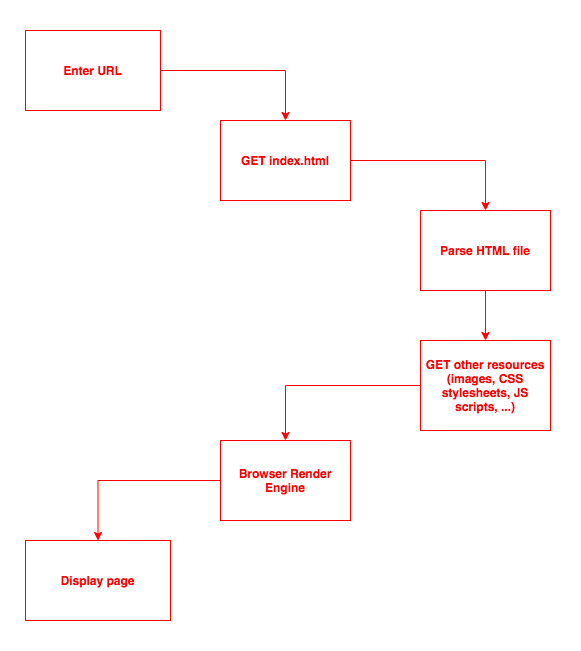

The diagram above was exported from draw.io. Its source (the exported page's mxGraphModel, read from the mxfile embedded in the PNG):
<mxGraphModel dx="1186" dy="741" grid="1" gridSize="10" guides="1" tooltips="1" connect="1" arrows="1" fold="1" page="1" pageScale="1" pageWidth="827" pageHeight="1169" math="0" shadow="0">
  <root>
    <mxCell id="0" />
    <mxCell id="1" parent="0" />
    <mxCell id="6t1yXIcwA1gIoiQt-MLy-3" value="" style="edgeStyle=orthogonalEdgeStyle;rounded=0;orthogonalLoop=1;jettySize=auto;html=1;strokeColor=#FF0000;" edge="1" parent="1" source="6t1yXIcwA1gIoiQt-MLy-1" target="6t1yXIcwA1gIoiQt-MLy-2">
      <mxGeometry relative="1" as="geometry" />
    </mxCell>
    <mxCell id="6t1yXIcwA1gIoiQt-MLy-1" value="&lt;b&gt;&lt;font color=&quot;#ff0000&quot;&gt;Enter URL&lt;/font&gt;&lt;/b&gt;" style="rounded=0;whiteSpace=wrap;html=1;strokeColor=#FF0000;fillColor=none;" vertex="1" parent="1">
      <mxGeometry x="55" y="70" width="135" height="80" as="geometry" />
    </mxCell>
    <mxCell id="6t1yXIcwA1gIoiQt-MLy-5" value="" style="edgeStyle=orthogonalEdgeStyle;rounded=0;orthogonalLoop=1;jettySize=auto;html=1;strokeColor=#FF0000;" edge="1" parent="1" source="6t1yXIcwA1gIoiQt-MLy-2" target="6t1yXIcwA1gIoiQt-MLy-4">
      <mxGeometry relative="1" as="geometry" />
    </mxCell>
    <mxCell id="6t1yXIcwA1gIoiQt-MLy-2" value="&lt;b&gt;&lt;font color=&quot;#ff0000&quot;&gt;GET index.html&lt;/font&gt;&lt;/b&gt;" style="rounded=0;whiteSpace=wrap;html=1;strokeColor=#FF0000;fillColor=none;" vertex="1" parent="1">
      <mxGeometry x="250" y="160" width="130" height="80" as="geometry" />
    </mxCell>
    <mxCell id="6t1yXIcwA1gIoiQt-MLy-7" value="" style="edgeStyle=orthogonalEdgeStyle;rounded=0;orthogonalLoop=1;jettySize=auto;html=1;strokeColor=#FF0000;" edge="1" parent="1" source="6t1yXIcwA1gIoiQt-MLy-4" target="6t1yXIcwA1gIoiQt-MLy-6">
      <mxGeometry relative="1" as="geometry" />
    </mxCell>
    <mxCell id="6t1yXIcwA1gIoiQt-MLy-4" value="&lt;font color=&quot;#ff0000&quot;&gt;&lt;b&gt;Parse HTML file&lt;/b&gt;&lt;/font&gt;" style="rounded=0;whiteSpace=wrap;html=1;strokeColor=#FF0000;fillColor=none;" vertex="1" parent="1">
      <mxGeometry x="450" y="250" width="130" height="80" as="geometry" />
    </mxCell>
    <mxCell id="6t1yXIcwA1gIoiQt-MLy-9" value="" style="edgeStyle=orthogonalEdgeStyle;rounded=0;orthogonalLoop=1;jettySize=auto;html=1;strokeColor=#FF0000;" edge="1" parent="1" source="6t1yXIcwA1gIoiQt-MLy-6" target="6t1yXIcwA1gIoiQt-MLy-8">
      <mxGeometry relative="1" as="geometry" />
    </mxCell>
    <mxCell id="6t1yXIcwA1gIoiQt-MLy-6" value="&lt;font color=&quot;#ff0000&quot;&gt;&lt;b&gt;GET other resources (images, CSS stylesheets, JS scripts, ...)&lt;/b&gt;&lt;/font&gt;" style="rounded=0;whiteSpace=wrap;html=1;strokeColor=#FF0000;fillColor=none;" vertex="1" parent="1">
      <mxGeometry x="450" y="380" width="130" height="90" as="geometry" />
    </mxCell>
    <mxCell id="6t1yXIcwA1gIoiQt-MLy-11" value="" style="edgeStyle=orthogonalEdgeStyle;rounded=0;orthogonalLoop=1;jettySize=auto;html=1;strokeColor=#FF0000;" edge="1" parent="1" source="6t1yXIcwA1gIoiQt-MLy-8" target="6t1yXIcwA1gIoiQt-MLy-10">
      <mxGeometry relative="1" as="geometry" />
    </mxCell>
    <mxCell id="6t1yXIcwA1gIoiQt-MLy-8" value="&lt;font color=&quot;#ff0000&quot;&gt;&lt;b&gt;Browser Render Engine&lt;/b&gt;&lt;/font&gt;" style="rounded=0;whiteSpace=wrap;html=1;strokeColor=#FF0000;fillColor=none;" vertex="1" parent="1">
      <mxGeometry x="250" y="480" width="130" height="80" as="geometry" />
    </mxCell>
    <mxCell id="6t1yXIcwA1gIoiQt-MLy-10" value="&lt;font color=&quot;#ff0000&quot;&gt;&lt;b&gt;Display page&lt;/b&gt;&lt;/font&gt;" style="rounded=0;whiteSpace=wrap;html=1;strokeColor=#FF0000;fillColor=none;" vertex="1" parent="1">
      <mxGeometry x="55" y="580" width="145" height="80" as="geometry" />
    </mxCell>
    <mxCell id="6t1yXIcwA1gIoiQt-MLy-13" value="" style="rounded=0;whiteSpace=wrap;html=1;fillColor=none;strokeColor=none;" vertex="1" parent="1">
      <mxGeometry x="30" y="40" width="580" height="650" as="geometry" />
    </mxCell>
  </root>
</mxGraphModel>